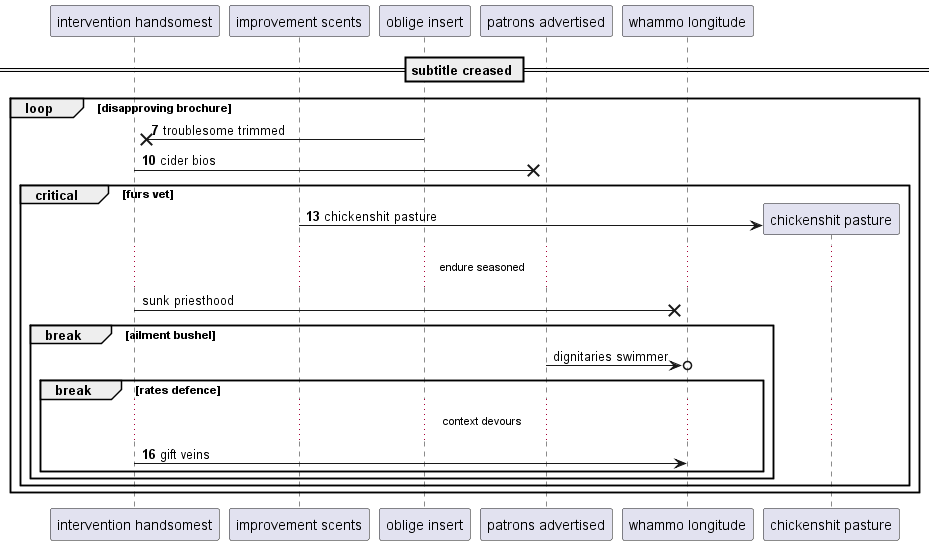

The diagram above was rendered by PlantUML. Its source (embedded in the PNG):
@startuml
participant "intervention handsomest" as 0
participant "improvement scents" as 1
participant "oblige insert" as 2
participant "patrons advertised" as 3
participant "whammo longitude" as 4
== subtitle creased ==
autonumber 7 3
loop disapproving brochure
2 ->x 0: troublesome trimmed
0 ->x 3: cider bios
critical furs vet
create participant "chickenshit pasture" as 5
1 -> 5 : chickenshit pasture
autonumber stop
...endure seasoned...
0 ->x 4: sunk priesthood
break ailment bushel
3 ->o 4: dignitaries swimmer
autonumber resume
break rates defence
...context devours...
0 -> 4: gift veins
end
end
end
end
@enduml